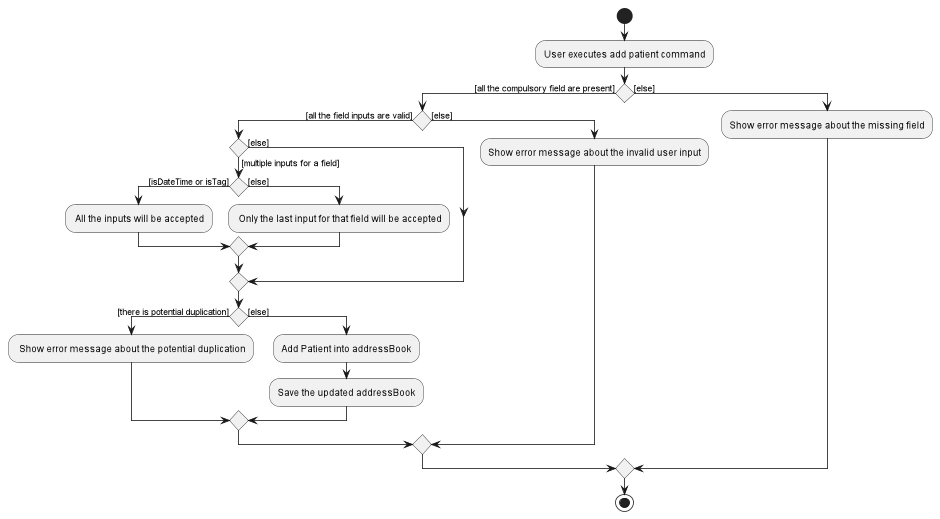

The diagram above was rendered by PlantUML. Its source (embedded in the PNG):
@startuml
start
:User executes add patient command;

if () then ([all the compulsory field are present])
    if () then ([all the field inputs are valid])
        if () then ([multiple inputs for a field])
            if () then ([isDateTime or isTag])
            : All the inputs will be accepted;
            else ([else])
            : Only the last input for that field will be accepted;
            endif
        else ([else])
        endif
        if () then ([there is potential duplication])
        : Show error message about the potential duplication;
        else ([else])
        :Add Patient into addressBook;
        :Save the updated addressBook;
        endif
    else ([else])
    :Show error message about the invalid user input;
    endif
else ([else])
:Show error message about the missing field;

endif
stop
@enduml